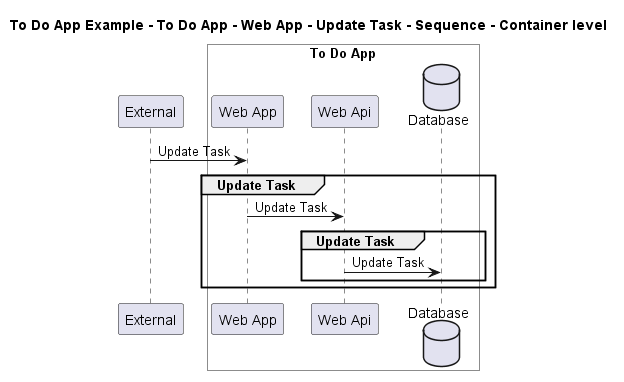

The diagram above was rendered by PlantUML. Its source (embedded in the PNG):
@startuml

title To Do App Example - To Do App - Web App - Update Task - Sequence - Container level

participant "External" as C4InterFlow.SoftwareSystems.ExternalSystem

box "To Do App" #White
    participant "Web App" as ToDoAppExample.SoftwareSystems.ToDoApp.Containers.WebApp
    participant "Web Api" as ToDoAppExample.SoftwareSystems.ToDoApp.Containers.WebApi
    database "Database" as ToDoAppExample.SoftwareSystems.ToDoApp.Containers.Database
end box


C4InterFlow.SoftwareSystems.ExternalSystem -> ToDoAppExample.SoftwareSystems.ToDoApp.Containers.WebApp : Update Task
group Update Task
ToDoAppExample.SoftwareSystems.ToDoApp.Containers.WebApp -> ToDoAppExample.SoftwareSystems.ToDoApp.Containers.WebApi : Update Task
group Update Task
ToDoAppExample.SoftwareSystems.ToDoApp.Containers.WebApi -> ToDoAppExample.SoftwareSystems.ToDoApp.Containers.Database : Update Task
end
end


@enduml